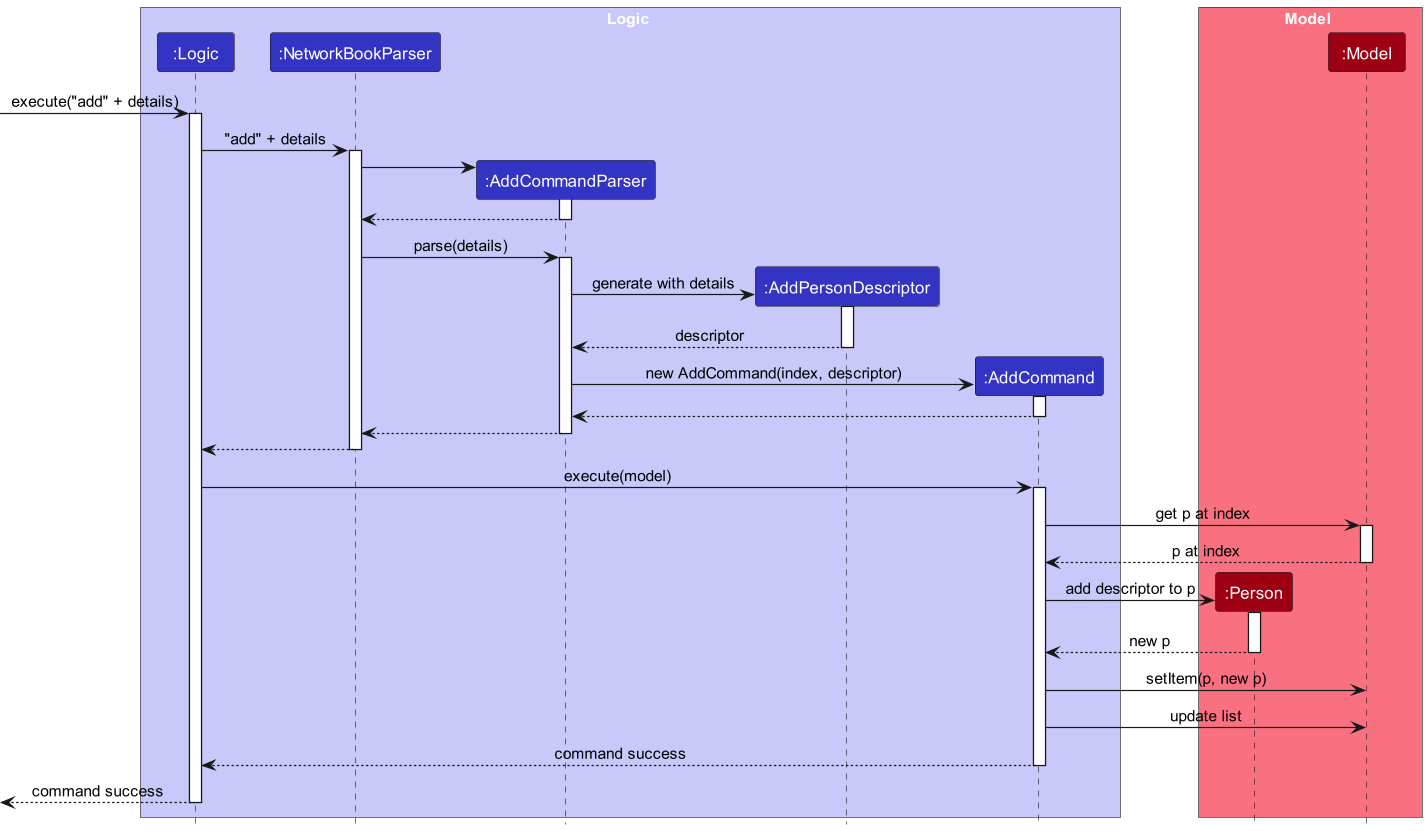

The diagram above was rendered by PlantUML. Its source (embedded in the PNG):
@startuml
!include style.puml
skinparam ArrowFontStyle plain

box Logic LOGIC_COLOR_T1
Participant ":Logic" as logic LOGIC_COLOR
Participant ":NetworkBookParser" as networkBookParser LOGIC_COLOR

Participant ":AddCommandParser" as addCommandParser LOGIC_COLOR
Participant ":AddPersonDescriptor" as addPersonDescriptor LOGIC_COLOR
Participant ":AddCommand" as addCommand LOGIC_COLOR
end box

box Model MODEL_COLOR_T1
Participant ":Person" as person MODEL_COLOR
Participant ":Model" as model MODEL_COLOR
end box

-> logic : execute("add" + details)
activate logic

logic -> networkBookParser : "add" + details
activate networkBookParser

create addCommandParser
networkBookParser -> addCommandParser
activate addCommandParser

addCommandParser --> networkBookParser
deactivate addCommandParser

networkBookParser -> addCommandParser : parse(details)
activate addCommandParser

create addPersonDescriptor
addCommandParser -> addPersonDescriptor : generate with details
activate addPersonDescriptor

addPersonDescriptor --> addCommandParser : descriptor
deactivate addPersonDescriptor

create addCommand
addCommandParser -> addCommand : new AddCommand(index, descriptor)
activate addCommand

addCommand --> addCommandParser
deactivate addCommand

addCommandParser --> networkBookParser
deactivate addCommandParser

networkBookParser --> logic
deactivate networkBookParser

logic -> addCommand : execute(model)
activate addCommand

addCommand -> model : get p at index
activate model

model --> addCommand : p at index
deactivate model

create person
addCommand -> person : add descriptor to p
activate person

person --> addCommand : new p
deactivate person

addCommand -> model : setItem(p, new p)

addCommand -> model : update list

addCommand --> logic : command success
deactivate addCommand

<-- logic : command success
deactivate logic

@enduml